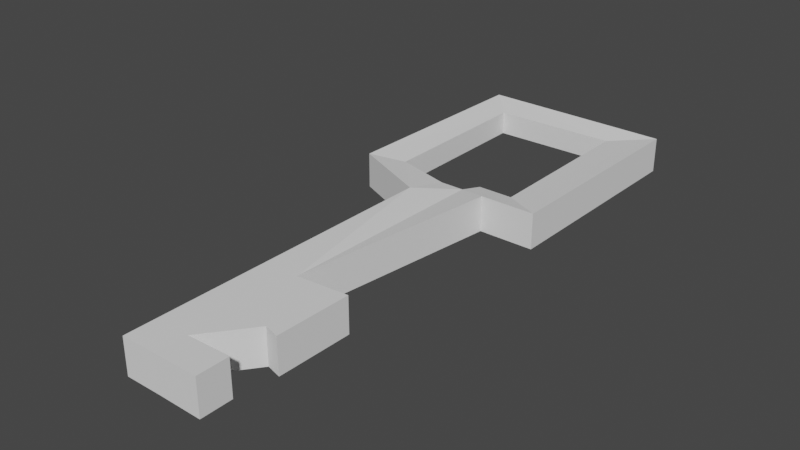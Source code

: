 # Source: Key.blend  (saved by Blender 2.83.19; exported with 4.5.12 LTS)
import bpy
from mathutils import Matrix  # noqa: F401  (used for matrix-valued properties, if any)

bpy.ops.wm.read_factory_settings(use_empty=True)
scene = bpy.context.scene
scene.name = 'Scene'

# ---- collections
col_collection = bpy.data.collections.new('Collection'); scene.collection.children.link(col_collection)

# ---- world
world_world = bpy.data.worlds.new('World'); scene.world = world_world
world_world.use_nodes = True; world_world.node_tree.nodes.clear()
_N = world_world.node_tree.nodes; _L = world_world.node_tree.links
n0 = _N.new('ShaderNodeOutputWorld'); n0.name = 'World Output'; n0.location = (300, 300)
n1 = _N.new('ShaderNodeBackground'); n1.name = 'Background'; n1.location = (10, 300)
n1.inputs[0].default_value = (0.05088, 0.05088, 0.05088, 1.0)
_L.new(n1.outputs[0], n0.inputs[0])
n0.is_active_output = True
world_world.color = (0.05088, 0.05088, 0.05088)
world_world.use_sun_shadow = False
world_world.sun_shadow_jitter_overblur = 0.0

# ---- meshes
me_kostka = bpy.data.meshes.new('Kostka')
me_kostka.from_pydata([(-0.08584, -0.7863, 2.408), (-0.08584, -0.7863, 2.579), (-0.08584, 0.7863, 2.408), (-0.08584, 0.7863, 2.579), (0.08584, -0.7863, 2.408), (0.08584, -0.7863, 2.579), (0.08584, -0.1012, 2.408), (0.08584, -0.1012, 2.579), (0.08584, -0.1012, 2.493), (0.08584, -0.6393, 2.408), (0.08584, -0.6393, 2.579), (0.08584, -0.7863, 2.493), (0.08584, -0.6393, 2.493), (0.297, -0.638, 2.581), (0.297, -0.7876, 2.581), (0.297, -0.7876, 2.493), (0.297, -0.7876, 2.406), (0.297, -0.638, 2.406), (0.297, -0.638, 2.493), (0.08584, -0.1012, 2.451), (0.252, -0.4245, 2.408), (0.08584, -0.1012, 2.536), (0.252, -0.4245, 2.579), (0.252, -0.4245, 2.493), (0.08584, -0.6393, 2.451), (0.08584, -0.6393, 2.536), (0.252, -0.4245, 2.536), (0.252, -0.4245, 2.451), (-0.04541, 0.9671, 2.551), (-0.04541, 0.9671, 2.436), (0.06996, 0.9671, 2.436), (0.06996, 0.9671, 2.551), (0.06996, 0.9671, 2.465), (0.06996, 0.9671, 2.522), (0.06996, 0.9671, 2.493), (-0.4725, 0.9544, 2.579), (-0.4725, 0.9544, 2.408), (-0.3215, 1.04, 2.551), (-0.3215, 1.04, 2.436), (-0.4605, 1.999, 2.579), (-0.4605, 1.999, 2.408), (-0.3296, 1.86, 2.551), (-0.3296, 1.86, 2.436), (0.4873, 1.988, 2.579), (0.4873, 1.988, 2.408), (0.2784, 1.868, 2.551), (0.2784, 1.868, 2.436), (0.4797, 0.9177, 2.579), (0.4797, 0.9177, 2.408), (0.2834, 1.039, 2.551), (0.2834, 1.039, 2.436), (0.2124, 0.9177, 2.579), (0.2124, 0.9177, 2.408), (0.1145, 1.039, 2.551), (0.1145, 1.039, 2.436), (0.3314, -0.0811, 2.451), (0.3314, -0.0811, 2.408), (0.3254, -0.4445, 2.408), (0.3314, -0.0811, 2.536), (0.3314, -0.0811, 2.493), (0.3314, -0.0811, 2.579), (0.3254, -0.4445, 2.579), (0.3254, -0.4445, 2.493), (0.3254, -0.4445, 2.536), (0.3254, -0.4445, 2.451)], [], [(0, 1, 3, 2), (10, 5, 14, 13), (4, 11, 5, 1, 0), (2, 6, 20, 9, 4, 0), (7, 3, 1, 5, 10, 22), (12, 25, 10, 13, 18), (27, 23, 12, 24), (26, 22, 10, 25), (18, 13, 14, 15), (17, 18, 15, 16), (5, 11, 15, 14), (4, 9, 17, 16), (11, 4, 16, 15), (9, 24, 12, 18, 17), (23, 26, 25, 12), (8, 21, 58, 59), (23, 27, 64, 62), (20, 27, 24, 9), (19, 8, 59, 55), (22, 26, 63, 61), (29, 28, 31, 33, 34, 32, 30), (6, 2, 29, 30), (3, 7, 31, 28), (3, 28, 37, 35), (32, 34, 33, 31, 53, 54, 30), (8, 19, 6, 52, 51, 7, 21), (38, 36, 40, 42), (29, 2, 36, 38), (2, 3, 35, 36), (28, 29, 38, 37), (39, 41, 45, 43), (36, 35, 39, 40), (35, 37, 41, 39), (37, 38, 42, 41), (46, 44, 48, 50), (41, 42, 46, 45), (42, 40, 44, 46), (40, 39, 43, 44), (50, 48, 52, 54), (44, 43, 47, 48), (43, 45, 49, 47), (45, 46, 50, 49), (52, 54, 53, 51), (48, 47, 51, 52), (47, 49, 53, 51), (49, 50, 54, 53), (59, 58, 63, 62), (58, 60, 61, 63), (56, 55, 64, 57), (55, 59, 62, 64), (6, 19, 55, 56), (21, 7, 60, 58), (20, 6, 56, 57), (26, 23, 62, 63), (27, 20, 57, 64), (7, 22, 61, 60), (51, 53, 31, 7), (52, 6, 30, 54)])
_uv = me_kostka.uv_layers.new(name='MapaUV')
_uv.uv.foreach_set('vector', [0.375, 0.0, 0.625, 0.0, 0.625, 0.25, 0.375, 0.25, 0.625, 0.625, 0.625, 0.75, 0.625, 0.75, 0.625, 0.625, 0.375, 0.75, 0.5, 0.75, 0.625, 0.75, 0.625, 1.0, 0.375, 1.0, 0.125, 0.5, 0.375, 0.5, 0.375, 0.5625, 0.375, 0.625, 0.375, 0.75, 0.125, 0.75, 0.625, 0.5, 0.875, 0.5, 0.875, 0.75, 0.625, 0.75, 0.625, 0.625, 0.625, 0.5625, 0.5, 0.625, 0.5625, 0.625, 0.625, 0.625, 0.625, 0.625, 0.5, 0.625, 0.4375, 0.5625, 0.5, 0.5625, 0.5, 0.625, 0.4375, 0.625, 0.5625, 0.5625, 0.625, 0.5625, 0.625, 0.625, 0.5625, 0.625, 0.5, 0.625, 0.625, 0.625, 0.625, 0.75, 0.5, 0.75, 0.375, 0.625, 0.5, 0.625, 0.5, 0.75, 0.375, 0.75, 0.625, 0.75, 0.5, 0.75, 0.5, 0.75, 0.625, 0.75, 0.375, 0.75, 0.375, 0.625, 0.375, 0.625, 0.375, 0.75, 0.5, 0.75, 0.375, 0.75, 0.375, 0.75, 0.5, 0.75, 0.375, 0.625, 0.4375, 0.625, 0.5, 0.625, 0.5, 0.625, 0.375, 0.625, 0.5, 0.5625, 0.5625, 0.5625, 0.5625, 0.625, 0.5, 0.625, 0.5, 0.5, 0.5625, 0.5, 0.5625, 0.5, 0.5, 0.5, 0.5, 0.5625, 0.4375, 0.5625, 0.4375, 0.5625, 0.5, 0.5625, 0.375, 0.5625, 0.4375, 0.5625, 0.4375, 0.625, 0.375, 0.625, 0.4375, 0.5, 0.5, 0.5, 0.5, 0.5, 0.4375, 0.5, 0.625, 0.5625, 0.5625, 0.5625, 0.5625, 0.5625, 0.625, 0.5625, 0.375, 0.25, 0.625, 0.25, 0.625, 0.5, 0.5625, 0.5, 0.5, 0.5, 0.4375, 0.5, 0.375, 0.5, 0.375, 0.5, 0.125, 0.5, 0.125, 0.5, 0.375, 0.5, 0.875, 0.5, 0.625, 0.5, 0.625, 0.5, 0.875, 0.5, 0.875, 0.5, 0.875, 0.5, 0.875, 0.5, 0.875, 0.5, 0.0, 0.0, 0.0, 0.0, 0.0, 0.0, 0.0, 0.0, 0.0, 0.0, 0.0, 0.0, 0.0, 0.0, 0.0, 0.0, 0.0, 0.0, 0.0, 0.0, 0.0, 0.0, 0.0, 0.0, 0.0, 0.0, 0.0, 0.0, 0.125, 0.5, 0.125, 0.5, 0.125, 0.5, 0.125, 0.5, 0.125, 0.5, 0.125, 0.5, 0.125, 0.5, 0.125, 0.5, 0.375, 0.25, 0.625, 0.25, 0.625, 0.25, 0.375, 0.25, 0.625, 0.25, 0.375, 0.25, 0.375, 0.25, 0.625, 0.25, 0.875, 0.5, 0.875, 0.5, 0.875, 0.5, 0.875, 0.5, 0.375, 0.25, 0.625, 0.25, 0.625, 0.25, 0.375, 0.25, 0.875, 0.5, 0.875, 0.5, 0.875, 0.5, 0.875, 0.5, 0.625, 0.25, 0.375, 0.25, 0.375, 0.25, 0.625, 0.25, 0.125, 0.5, 0.125, 0.5, 0.125, 0.5, 0.125, 0.5, 0.625, 0.25, 0.375, 0.25, 0.375, 0.25, 0.625, 0.25, 0.125, 0.5, 0.125, 0.5, 0.125, 0.5, 0.125, 0.5, 0.375, 0.25, 0.625, 0.25, 0.625, 0.25, 0.375, 0.25, 0.125, 0.5, 0.125, 0.5, 0.125, 0.5, 0.125, 0.5, 0.375, 0.25, 0.625, 0.25, 0.625, 0.25, 0.375, 0.25, 0.875, 0.5, 0.875, 0.5, 0.875, 0.5, 0.875, 0.5, 0.625, 0.25, 0.375, 0.25, 0.375, 0.25, 0.625, 0.25, 0.375, 0.25, 0.375, 0.25, 0.625, 0.25, 0.625, 0.25, 0.375, 0.25, 0.625, 0.25, 0.625, 0.25, 0.375, 0.25, 0.875, 0.5, 0.875, 0.5, 0.875, 0.5, 0.875, 0.5, 0.625, 0.25, 0.375, 0.25, 0.375, 0.25, 0.625, 0.25, 0.5, 0.5, 0.5625, 0.5, 0.5625, 0.5625, 0.5, 0.5625, 0.5625, 0.5, 0.625, 0.5, 0.625, 0.5625, 0.5625, 0.5625, 0.375, 0.5, 0.4375, 0.5, 0.4375, 0.5625, 0.375, 0.5625, 0.4375, 0.5, 0.5, 0.5, 0.5, 0.5625, 0.4375, 0.5625, 0.375, 0.5, 0.4375, 0.5, 0.4375, 0.5, 0.375, 0.5, 0.5625, 0.5, 0.625, 0.5, 0.625, 0.5, 0.5625, 0.5, 0.375, 0.5625, 0.375, 0.5, 0.375, 0.5, 0.375, 0.5625, 0.5625, 0.5625, 0.5, 0.5625, 0.5, 0.5625, 0.5625, 0.5625, 0.4375, 0.5625, 0.375, 0.5625, 0.375, 0.5625, 0.4375, 0.5625, 0.625, 0.5, 0.625, 0.5625, 0.625, 0.5625, 0.625, 0.5, 0.625, 0.25, 0.625, 0.25, 0.625, 0.5, 0.625, 0.5, 0.125, 0.5, 0.375, 0.5, 0.375, 0.5, 0.125, 0.5])
me_kostka.use_remesh_fix_poles = True
me_kostka.use_remesh_preserve_attributes = False
me_kostka.use_mirror_vertex_groups = False
me_kostka.update()

# ---- objects
ob_key = bpy.data.objects.new('Key', me_kostka)

# ---- transforms, parenting, visibility, modifiers, constraints
ob_key.location = (0.0, 0.0, 0.0)
ob_key.rotation_mode = 'XZY'
ob_key.lineart.crease_threshold = 0.0

# ---- collection membership
col_collection.objects.link(ob_key)

# ---- scene / render settings (as saved in the file)
scene.frame_start = 1; scene.frame_end = 250; scene.frame_set(1)
scene.render.engine = 'BLENDER_EEVEE_NEXT'
scene.cycles.use_denoising = False
scene.cycles.samples = 128
scene.cycles.sampling_pattern = 'TABULATED_SOBOL'
scene.cycles.use_adaptive_sampling = False
scene.cycles.use_light_tree = False
scene.view_settings.view_transform = 'Filmic'
bpy.context.view_layer.update()

# ---- added for rendering (the .blend has no active camera and no usable light): camera, sun
cam_auto = bpy.data.cameras.new('AutoCamera')
cam_auto.lens = 50.0
cam_auto.sensor_width = 36.0
cam_auto.clip_end = 1000.0
ob_auto_camera = bpy.data.objects.new('AutoCamera', cam_auto)
scene.collection.objects.link(ob_auto_camera)
ob_auto_camera.location = (2.73918, -2.67239, 4.67894)
ob_auto_camera.rotation_euler = (1.09748, -7.21219e-08, 0.694738)
scene.camera = ob_auto_camera
light_auto_sun = bpy.data.lights.new('AutoSun', 'SUN')
light_auto_sun.energy = 3.0
light_auto_sun.angle = 0.0523599
ob_auto_sun = bpy.data.objects.new('AutoSun', light_auto_sun)
scene.collection.objects.link(ob_auto_sun)
ob_auto_sun.rotation_euler = (0.872665, 0.174533, 0.523599)
bpy.context.view_layer.update()
